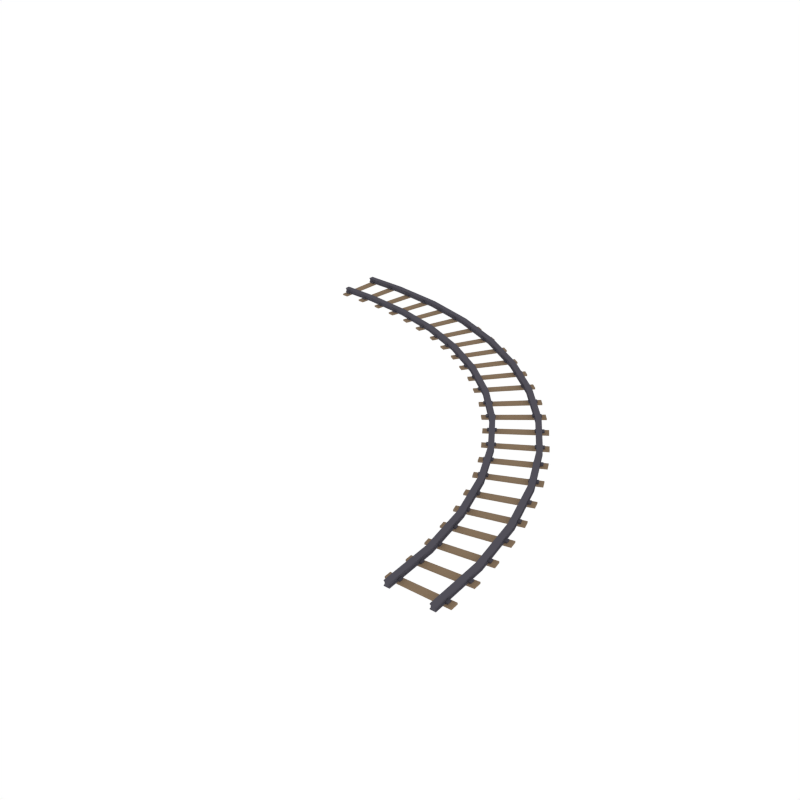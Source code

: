 # Source: RailwayTrack_MyCurve.blend  (saved by Blender 2.91.10; exported with 4.5.12 LTS)
import bpy
from mathutils import Matrix  # noqa: F401  (used for matrix-valued properties, if any)

bpy.ops.wm.read_factory_settings(use_empty=True)
scene = bpy.context.scene
scene.name = 'Scene'

# ---- collections
col_collection_1 = bpy.data.collections.new('Collection 1'); scene.collection.children.link(col_collection_1)

# ---- materials (node trees are filled in below, after node groups)
mat_steel_001 = bpy.data.materials.new('Steel.001')
mat_steel_001.alpha_threshold = 0.0
mat_steel_001.roughness = 0.5
mat_wood_001 = bpy.data.materials.new('Wood.001')
mat_wood_001.alpha_threshold = 0.0
mat_wood_001.roughness = 0.5

# ---- material node trees
mat_steel_001.use_nodes = True; mat_steel_001.node_tree.nodes.clear()
_N = mat_steel_001.node_tree.nodes; _L = mat_steel_001.node_tree.links
n0 = _N.new('ShaderNodeOutputMaterial'); n0.name = 'Material Output'; n0.location = (300, 300)
n1 = _N.new('ShaderNodeBsdfDiffuse'); n1.name = 'Diffuse BSDF'; n1.location = (10, 300)
n1.inputs[0].default_value = (0.08399, 0.07983, 0.09848, 1.0)
_L.new(n1.outputs[0], n0.inputs[0])
n0.is_active_output = True
mat_wood_001.use_nodes = True; mat_wood_001.node_tree.nodes.clear()
_N = mat_wood_001.node_tree.nodes; _L = mat_wood_001.node_tree.links
n0 = _N.new('ShaderNodeOutputMaterial'); n0.name = 'Material Output'; n0.location = (300, 300)
n1 = _N.new('ShaderNodeBsdfDiffuse'); n1.name = 'Diffuse BSDF'; n1.location = (10, 300)
n1.inputs[0].default_value = (0.2395, 0.1685, 0.1083, 1.0)
_L.new(n1.outputs[0], n0.inputs[0])
n0.is_active_output = True

# ---- world
world_world = bpy.data.worlds.new('World'); scene.world = world_world
world_world.color = (1.0, 1.0, 1.0)
world_world.use_sun_shadow = False
world_world.sun_shadow_jitter_overblur = 0.0
world_world.cycles.sampling_method = 'NONE'
world_world.cycles.sample_map_resolution = 256

# ---- meshes
me_cube_001 = bpy.data.meshes.new('Cube.001')
me_cube_001.from_pydata([(0.4999, -9.002, 0.07147), (0.3836, -9.002, 0.07147), (-0.2558, -5.302, -0.03768), (-0.3629, -5.348, -0.03768), (0.3836, -9.002, -0.03768), (0.4999, -9.002, -0.03768), (-0.3629, -5.348, 0.07147), (-0.2558, -5.302, 0.07147), (-0.3629, -5.348, 0.05254), (-0.3629, -5.348, -0.01875), (-0.2558, -5.302, 0.05254), (-0.2558, -5.302, -0.01875), (0.4999, -9.002, 0.05254), (0.4999, -9.002, -0.01875), (0.3836, -9.002, 0.05254), (0.3836, -9.002, -0.01875), (-0.346, -5.34, 0.04706), (-0.346, -5.34, -0.01328), (-0.2727, -5.309, 0.04706), (-0.2727, -5.309, -0.01328), (0.4815, -9.002, 0.04706), (0.4815, -9.002, -0.01328), (0.4019, -9.002, 0.04706), (0.4019, -9.002, -0.01328), (-0.5001, -9.001, 0.07147), (-0.3838, -9.001, 0.07147), (-1.177, -5.692, -0.03768), (-1.07, -5.647, -0.03768), (-0.3838, -9.001, -0.03768), (-0.5001, -9.001, -0.03768), (-1.07, -5.647, 0.07147), (-1.177, -5.692, 0.07147), (-1.07, -5.647, 0.05254), (-1.07, -5.647, -0.01875), (-1.177, -5.692, 0.05254), (-1.177, -5.692, -0.01875), (-0.5001, -9.001, 0.05254), (-0.5001, -9.001, -0.01875), (-0.3838, -9.001, 0.05254), (-0.3838, -9.001, -0.01875), (-1.087, -5.654, 0.04706), (-1.087, -5.654, -0.01328), (-1.16, -5.685, 0.04706), (-1.16, -5.685, -0.01328), (-0.4818, -9.001, 0.04706), (-0.4818, -9.001, -0.01328), (-0.4021, -9.001, 0.04706), (-0.4021, -9.001, -0.01328), (-1.025, -6.519, -0.07147), (-1.025, -6.519, -0.03649), (-0.9787, -6.655, -0.07147), (-0.9787, -6.655, -0.03649), (-0.9295, -6.523, -0.03934), (-0.9035, -6.599, -0.03934), (-0.7543, -6.469, -0.03934), (-0.7277, -6.547, -0.03934), (-0.7277, -6.547, -0.0034), (-0.9035, -6.599, -0.0034), (-0.9295, -6.523, -0.0034), (-0.7543, -6.469, -0.0034), (0.1778, -6.145, -0.07147), (0.1778, -6.145, -0.03649), (0.2307, -6.302, -0.07147), (0.2307, -6.302, -0.03649), (0.1042, -6.206, -0.03934), (0.1333, -6.293, -0.03934), (-0.07101, -6.26, -0.03934), (-0.04247, -6.345, -0.03934), (-0.04247, -6.345, -0.0034), (0.1333, -6.293, -0.0034), (0.1042, -6.206, -0.0034), (-0.07101, -6.26, -0.0034), (-1.201, -6.001, -0.07147), (-1.201, -6.001, -0.03649), (-1.155, -6.138, -0.07147), (-1.155, -6.138, -0.03649), (-1.107, -6.0, -0.03934), (-1.081, -6.076, -0.03934), (-0.9356, -5.935, -0.03934), (-0.9092, -6.013, -0.03934), (-0.9092, -6.013, -0.0034), (-1.081, -6.076, -0.0034), (-1.107, -6.0, -0.0034), (-0.9356, -5.935, -0.0034), (-0.02468, -5.549, -0.07147), (-0.02468, -5.549, -0.03649), (0.02886, -5.706, -0.07147), (0.02886, -5.706, -0.03649), (-0.09624, -5.616, -0.03934), (-0.06687, -5.702, -0.03934), (-0.2676, -5.681, -0.03934), (-0.2388, -5.766, -0.03934), (-0.2388, -5.766, -0.0034), (-0.06687, -5.702, -0.0034), (-0.09624, -5.616, -0.0034), (-0.2676, -5.681, -0.0034), (0.3813, -6.912, -0.07147), (0.3813, -6.912, -0.03649), (0.3487, -6.75, -0.07147), (0.3487, -6.75, -0.03649), (0.2869, -6.896, -0.03934), (0.269, -6.806, -0.03934), (0.1082, -6.936, -0.03934), (0.09066, -6.848, -0.03934), (0.09066, -6.848, -0.0034), (0.269, -6.806, -0.0034), (0.2869, -6.896, -0.0034), (0.1082, -6.936, -0.0034), (-0.8487, -7.184, -0.07147), (-0.8487, -7.184, -0.03649), (-0.8764, -7.043, -0.07147), (-0.8764, -7.043, -0.03649), (-0.7677, -7.133, -0.03934), (-0.7833, -7.054, -0.03934), (-0.589, -7.093, -0.03934), (-0.6049, -7.012, -0.03934), (-0.6049, -7.012, -0.0034), (-0.7833, -7.054, -0.0034), (-0.7677, -7.133, -0.0034), (-0.589, -7.093, -0.0034), (0.5036, -7.529, -0.07147), (0.5036, -7.529, -0.03649), (0.4717, -7.367, -0.07147), (0.4717, -7.367, -0.03649), (0.4083, -7.507, -0.03934), (0.3907, -7.418, -0.03934), (0.2273, -7.535, -0.03934), (0.21, -7.448, -0.03934), (0.21, -7.448, -0.0034), (0.3907, -7.418, -0.0034), (0.4083, -7.507, -0.0034), (0.2273, -7.535, -0.0034), (-0.7416, -7.72, -0.07147), (-0.7416, -7.72, -0.03649), (-0.77, -7.579, -0.07147), (-0.77, -7.579, -0.03649), (-0.6597, -7.675, -0.03934), (-0.6756, -7.596, -0.03934), (-0.4787, -7.646, -0.03934), (-0.4948, -7.566, -0.03934), (-0.4948, -7.566, -0.0034), (-0.6756, -7.596, -0.0034), (-0.6597, -7.675, -0.0034), (-0.4787, -7.646, -0.0034), (0.5742, -8.153, -0.07147), (0.5742, -8.153, -0.03649), (0.5628, -7.988, -0.07147), (0.5628, -7.988, -0.03649), (0.4827, -8.124, -0.03934), (0.4764, -8.034, -0.03934), (0.3002, -8.141, -0.03934), (0.2941, -8.052, -0.03934), (0.2941, -8.052, -0.0034), (0.4764, -8.034, -0.0034), (0.4827, -8.124, -0.0034), (0.3002, -8.141, -0.0034), (-0.6808, -8.263, -0.07147), (-0.6808, -8.263, -0.03649), (-0.6902, -8.119, -0.07147), (-0.6902, -8.119, -0.03649), (-0.594, -8.223, -0.03934), (-0.5992, -8.142, -0.03934), (-0.4115, -8.206, -0.03934), (-0.4169, -8.124, -0.03934), (-0.4169, -8.124, -0.0034), (-0.5992, -8.142, -0.0034), (-0.594, -8.223, -0.0034), (-0.4115, -8.206, -0.0034), (0.6159, -8.781, -0.07147), (0.6159, -8.781, -0.03649), (0.6052, -8.615, -0.07147), (0.6052, -8.615, -0.03649), (0.5242, -8.746, -0.03934), (0.5183, -8.655, -0.03934), (0.341, -8.751, -0.03934), (0.3352, -8.662, -0.03934), (0.3352, -8.662, -0.0034), (0.5183, -8.655, -0.0034), (0.5242, -8.746, -0.0034), (0.341, -8.751, -0.0034), (-0.6435, -8.809, -0.07147), (-0.6435, -8.809, -0.03649), (-0.6536, -8.665, -0.07147), (-0.6536, -8.665, -0.03649), (-0.5565, -8.775, -0.03934), (-0.5621, -8.694, -0.03934), (-0.3733, -8.77, -0.03934), (-0.379, -8.688, -0.03934), (-0.379, -8.688, -0.0034), (-0.5621, -8.694, -0.0034), (-0.5565, -8.775, -0.0034), (-0.3733, -8.77, -0.0034), (-2.389, -2.189, -0.03768), (-2.47, -2.273, -0.03768), (-2.47, -2.273, 0.07147), (-2.389, -2.189, 0.07147), (-2.47, -2.273, 0.05254), (-2.47, -2.273, -0.01875), (-2.389, -2.189, 0.05254), (-2.389, -2.189, -0.01875), (-2.458, -2.26, 0.04706), (-2.458, -2.26, -0.01328), (-2.402, -2.203, 0.04706), (-2.402, -2.203, -0.01328), (-3.086, -2.907, -0.03768), (-3.005, -2.823, -0.03768), (-3.005, -2.823, 0.07147), (-3.086, -2.907, 0.07147), (-3.005, -2.823, 0.05254), (-3.005, -2.823, -0.01875), (-3.086, -2.907, 0.05254), (-3.086, -2.907, -0.01875), (-3.018, -2.837, 0.04706), (-3.018, -2.837, -0.01328), (-3.073, -2.894, 0.04706), (-3.073, -2.894, -0.01328), (-2.623, -3.609, -0.07147), (-2.623, -3.609, -0.03649), (-2.528, -3.717, -0.07147), (-2.528, -3.717, -0.03649), (-2.533, -3.575, -0.03934), (-2.48, -3.636, -0.03934), (-2.393, -3.458, -0.03934), (-2.338, -3.52, -0.03934), (-2.338, -3.52, -0.0034), (-2.48, -3.636, -0.0034), (-2.533, -3.575, -0.0034), (-2.393, -3.458, -0.0034), (-1.661, -2.795, -0.07147), (-1.661, -2.795, -0.03649), (-1.552, -2.92, -0.07147), (-1.552, -2.92, -0.03649), (-1.705, -2.88, -0.03934), (-1.645, -2.949, -0.03934), (-1.845, -2.998, -0.03934), (-1.787, -3.065, -0.03934), (-1.787, -3.065, -0.0034), (-1.645, -2.949, -0.0034), (-1.705, -2.88, -0.0034), (-1.845, -2.998, -0.0034), (-2.982, -3.197, -0.07147), (-2.982, -3.197, -0.03649), (-2.888, -3.305, -0.07147), (-2.888, -3.305, -0.03649), (-2.897, -3.159, -0.03934), (-2.844, -3.22, -0.03934), (-2.764, -3.032, -0.03934), (-2.71, -3.095, -0.03934), (-2.71, -3.095, -0.0034), (-2.844, -3.22, -0.0034), (-2.897, -3.159, -0.0034), (-2.764, -3.032, -0.0034), (-2.076, -2.322, -0.07147), (-2.076, -2.322, -0.03649), (-1.966, -2.446, -0.07147), (-1.966, -2.446, -0.03649), (-2.116, -2.412, -0.03934), (-2.056, -2.48, -0.03934), (-2.248, -2.538, -0.03934), (-2.189, -2.605, -0.03934), (-2.189, -2.605, -0.0034), (-2.056, -2.48, -0.0034), (-2.116, -2.412, -0.0034), (-2.248, -2.538, -0.0034), (-1.173, -3.42, -0.07147), (-1.173, -3.42, -0.03649), (-1.265, -3.282, -0.07147), (-1.265, -3.282, -0.03649), (-1.266, -3.441, -0.03934), (-1.316, -3.366, -0.03934), (-1.414, -3.548, -0.03934), (-1.464, -3.474, -0.03934), (-1.464, -3.474, -0.0034), (-1.316, -3.366, -0.0034), (-1.266, -3.441, -0.0034), (-1.414, -3.548, -0.0034), (-2.198, -4.152, -0.07147), (-2.198, -4.152, -0.03649), (-2.278, -4.032, -0.07147), (-2.278, -4.032, -0.03649), (-2.143, -4.073, -0.03934), (-2.188, -4.006, -0.03934), (-1.994, -3.966, -0.03934), (-2.04, -3.897, -0.03934), (-2.04, -3.897, -0.0034), (-2.188, -4.006, -0.0034), (-2.143, -4.073, -0.0034), (-1.994, -3.966, -0.0034), (-0.8233, -3.943, -0.07147), (-0.8233, -3.943, -0.03649), (-0.915, -3.805, -0.07147), (-0.915, -3.805, -0.03649), (-0.9195, -3.96, -0.03934), (-0.9698, -3.884, -0.03934), (-1.075, -4.057, -0.03934), (-1.124, -3.983, -0.03934), (-1.124, -3.983, -0.0034), (-0.9698, -3.884, -0.0034), (-0.9195, -3.96, -0.0034), (-1.075, -4.057, -0.0034), (-1.894, -4.606, -0.07147), (-1.894, -4.606, -0.03649), (-1.974, -4.487, -0.07147), (-1.974, -4.487, -0.03649), (-1.836, -4.532, -0.03934), (-1.881, -4.465, -0.03934), (-1.681, -4.435, -0.03934), (-1.727, -4.367, -0.03934), (-1.727, -4.367, -0.0034), (-1.881, -4.465, -0.0034), (-1.836, -4.532, -0.0034), (-1.681, -4.435, -0.0034), (-0.5119, -4.488, -0.07147), (-0.5119, -4.488, -0.03649), (-0.5855, -4.34, -0.07147), (-0.5855, -4.34, -0.03649), (-0.607, -4.497, -0.03934), (-0.6474, -4.416, -0.03934), (-0.7684, -4.584, -0.03934), (-0.808, -4.504, -0.03934), (-0.808, -4.504, -0.0034), (-0.6474, -4.416, -0.0034), (-0.607, -4.497, -0.0034), (-0.7684, -4.584, -0.0034), (-1.624, -5.08, -0.07147), (-1.624, -5.08, -0.03649), (-1.687, -4.951, -0.07147), (-1.687, -4.951, -0.03649), (-1.559, -5.009, -0.03934), (-1.595, -4.937, -0.03934), (-1.398, -4.922, -0.03934), (-1.434, -4.848, -0.03934), (-1.434, -4.848, -0.0034), (-1.595, -4.937, -0.0034), (-1.559, -5.009, -0.0034), (-1.398, -4.922, -0.0034), (-0.2336, -5.053, -0.07147), (-0.2336, -5.053, -0.03649), (-0.3066, -4.904, -0.07147), (-0.3066, -4.904, -0.03649), (-0.3312, -5.056, -0.03934), (-0.3713, -4.975, -0.03934), (-0.4979, -5.132, -0.03934), (-0.5373, -5.052, -0.03934), (-0.5373, -5.052, -0.0034), (-0.3713, -4.975, -0.0034), (-0.3312, -5.056, -0.0034), (-0.4979, -5.132, -0.0034), (-1.382, -5.57, -0.07147), (-1.382, -5.57, -0.03649), (-1.446, -5.441, -0.07147), (-1.446, -5.441, -0.03649), (-1.315, -5.504, -0.03934), (-1.351, -5.432, -0.03934), (-1.148, -5.428, -0.03934), (-1.185, -5.355, -0.03934), (-1.185, -5.355, -0.0034), (-1.351, -5.432, -0.0034), (-1.315, -5.504, -0.0034), (-1.148, -5.428, -0.0034), (-5.567, -0.1559, -0.03768), (-5.609, -0.2643, -0.03768), (-5.609, -0.2643, 0.07147), (-5.567, -0.1559, 0.07147), (-5.609, -0.2643, 0.05254), (-5.609, -0.2643, -0.01875), (-5.567, -0.1559, 0.05254), (-5.567, -0.1559, -0.01875), (-5.602, -0.2472, 0.04706), (-5.602, -0.2472, -0.01328), (-5.574, -0.173, 0.04706), (-5.574, -0.173, -0.01328), (-5.929, -1.088, -0.03768), (-5.887, -0.9797, -0.03768), (-5.887, -0.9797, 0.07147), (-5.929, -1.088, 0.07147), (-5.887, -0.9797, 0.05254), (-5.887, -0.9797, -0.01875), (-5.929, -1.088, 0.05254), (-5.929, -1.088, -0.01875), (-5.893, -0.9968, 0.04706), (-5.893, -0.9968, -0.01328), (-5.922, -1.071, 0.04706), (-5.922, -1.071, -0.01328), (-5.229, -1.551, -0.07147), (-5.229, -1.551, -0.03649), (-5.099, -1.614, -0.07147), (-5.099, -1.614, -0.03649), (-5.159, -1.486, -0.03934), (-5.087, -1.521, -0.03934), (-5.076, -1.323, -0.03934), (-5.002, -1.359, -0.03934), (-5.002, -1.359, -0.0034), (-5.087, -1.521, -0.0034), (-5.159, -1.486, -0.0034), (-5.076, -1.323, -0.0034), (-4.659, -0.4273, -0.07147), (-4.659, -0.4273, -0.03649), (-4.511, -0.5008, -0.07147), (-4.511, -0.5008, -0.03649), (-4.667, -0.5232, -0.03934), (-4.585, -0.5635, -0.03934), (-4.75, -0.6864, -0.03934), (-4.67, -0.7258, -0.03934), (-4.67, -0.7258, -0.0034), (-4.585, -0.5635, -0.0034), (-4.667, -0.5232, -0.0034), (-4.75, -0.6864, -0.0034), (-5.718, -1.308, -0.07147), (-5.718, -1.308, -0.03649), (-5.589, -1.373, -0.07147), (-5.589, -1.373, -0.03649), (-5.654, -1.241, -0.03934), (-5.582, -1.277, -0.03934), (-5.582, -1.072, -0.03934), (-5.508, -1.109, -0.03934), (-5.508, -1.109, -0.0034), (-5.582, -1.277, -0.0034), (-5.654, -1.241, -0.0034), (-5.582, -1.072, -0.0034), (-5.224, -0.1498, -0.07147), (-5.224, -0.1498, -0.03649), (-5.075, -0.2226, -0.07147), (-5.075, -0.2226, -0.03649), (-5.226, -0.248, -0.03934), (-5.144, -0.288, -0.03934), (-5.299, -0.4163, -0.03934), (-5.218, -0.4556, -0.03934), (-5.218, -0.4556, -0.0034), (-5.144, -0.288, -0.0034), (-5.226, -0.248, -0.0034), (-5.299, -0.4163, -0.0034), (-3.964, -0.8095, -0.07147), (-3.964, -0.8095, -0.03649), (-4.102, -0.7179, -0.07147), (-4.102, -0.7179, -0.03649), (-4.041, -0.8653, -0.03934), (-4.117, -0.815, -0.03934), (-4.137, -1.022, -0.03934), (-4.211, -0.9723, -0.03934), (-4.211, -0.9723, -0.0034), (-4.117, -0.815, -0.0034), (-4.041, -0.8653, -0.0034), (-4.137, -1.022, -0.0034), (-4.624, -1.882, -0.07147), (-4.624, -1.882, -0.03649), (-4.744, -1.802, -0.07147), (-4.744, -1.802, -0.03649), (-4.604, -1.788, -0.03934), (-4.671, -1.743, -0.03934), (-4.509, -1.632, -0.03934), (-4.577, -1.586, -0.03934), (-4.577, -1.586, -0.0034), (-4.671, -1.743, -0.0034), (-4.604, -1.788, -0.0034), (-4.509, -1.632, -0.0034), (-3.441, -1.159, -0.07147), (-3.441, -1.159, -0.03649), (-3.578, -1.067, -0.07147), (-3.578, -1.067, -0.03649), (-3.523, -1.211, -0.03934), (-3.598, -1.161, -0.03934), (-3.628, -1.361, -0.03934), (-3.702, -1.311, -0.03934), (-3.702, -1.311, -0.0034), (-3.598, -1.161, -0.0034), (-3.523, -1.211, -0.0034), (-3.628, -1.361, -0.0034), (-4.17, -2.186, -0.07147), (-4.17, -2.186, -0.03649), (-4.29, -2.106, -0.07147), (-4.29, -2.106, -0.03649), (-4.145, -2.095, -0.03934), (-4.212, -2.05, -0.03934), (-4.04, -1.945, -0.03934), (-4.108, -1.9, -0.03934), (-4.108, -1.9, -0.0034), (-4.212, -2.05, -0.0034), (-4.145, -2.095, -0.0034), (-4.04, -1.945, -0.0034), (-2.939, -1.536, -0.07147), (-2.939, -1.536, -0.03649), (-3.063, -1.427, -0.07147), (-3.063, -1.427, -0.03649), (-3.022, -1.581, -0.03934), (-3.091, -1.521, -0.03934), (-3.138, -1.724, -0.03934), (-3.205, -1.665, -0.03934), (-3.205, -1.665, -0.0034), (-3.091, -1.521, -0.0034), (-3.022, -1.581, -0.0034), (-3.138, -1.724, -0.0034), (-3.733, -2.513, -0.07147), (-3.733, -2.513, -0.03649), (-3.841, -2.418, -0.07147), (-3.841, -2.418, -0.03649), (-3.701, -2.423, -0.03934), (-3.762, -2.369, -0.03934), (-3.586, -2.28, -0.03934), (-3.648, -2.226, -0.03934), (-3.648, -2.226, -0.0034), (-3.762, -2.369, -0.0034), (-3.701, -2.423, -0.0034), (-3.586, -2.28, -0.0034), (-2.465, -1.95, -0.07147), (-2.465, -1.95, -0.03649), (-2.59, -1.841, -0.07147), (-2.59, -1.841, -0.03649), (-2.553, -1.991, -0.03934), (-2.622, -1.931, -0.03934), (-2.677, -2.126, -0.03934), (-2.745, -2.067, -0.03934), (-2.745, -2.067, -0.0034), (-2.622, -1.931, -0.0034), (-2.553, -1.991, -0.0034), (-2.677, -2.126, -0.0034), (-3.322, -2.874, -0.07147), (-3.322, -2.874, -0.03649), (-3.43, -2.779, -0.07147), (-3.43, -2.779, -0.03649), (-3.285, -2.787, -0.03934), (-3.346, -2.734, -0.03934), (-3.161, -2.652, -0.03934), (-3.223, -2.598, -0.03934), (-3.223, -2.598, -0.0034), (-3.346, -2.734, -0.0034), (-3.285, -2.787, -0.0034), (-3.161, -2.652, -0.0034), (-8.428, -0.6698, -0.07147), (-8.428, -0.6698, -0.03649), (-8.285, -0.6794, -0.07147), (-8.285, -0.6794, -0.03649), (-8.39, -0.5828, -0.03934), (-8.309, -0.5882, -0.03934), (-8.377, -0.4001, -0.03934), (-8.295, -0.4056, -0.03934), (-8.295, -0.4056, -0.0034), (-8.309, -0.5882, -0.0034), (-8.39, -0.5828, -0.0034), (-8.377, -0.4001, -0.0034), (-8.343, 0.5871, -0.07147), (-8.343, 0.5871, -0.03649), (-8.178, 0.5759, -0.07147), (-8.178, 0.5759, -0.03649), (-8.313, 0.4955, -0.03934), (-8.222, 0.4894, -0.03934), (-8.326, 0.3127, -0.03934), (-8.237, 0.3067, -0.03934), (-8.237, 0.3067, -0.0034), (-8.222, 0.4894, -0.0034), (-8.313, 0.4955, -0.0034), (-8.326, 0.3127, -0.0034), (-8.974, -0.6317, -0.07147), (-8.974, -0.6317, -0.03649), (-8.831, -0.642, -0.07147), (-8.831, -0.642, -0.03649), (-8.942, -0.5447, -0.03934), (-8.861, -0.5504, -0.03934), (-8.94, -0.3615, -0.03934), (-8.858, -0.3672, -0.03934), (-8.858, -0.3672, -0.0034), (-8.861, -0.5504, -0.0034), (-8.942, -0.5447, -0.0034), (-8.94, -0.3615, -0.0034), (-8.971, 0.628, -0.07147), (-8.971, 0.628, -0.03649), (-8.805, 0.6175, -0.07147), (-8.805, 0.6175, -0.03649), (-8.934, 0.5364, -0.03934), (-8.844, 0.5306, -0.03934), (-8.936, 0.3531, -0.03934), (-8.847, 0.3473, -0.03934), (-8.847, 0.3473, -0.0034), (-8.844, 0.5306, -0.0034), (-8.934, 0.5364, -0.0034), (-8.936, 0.3531, -0.0034), (-7.554, 0.5085, -0.07147), (-7.554, 0.5085, -0.03649), (-7.716, 0.5402, -0.07147), (-7.716, 0.5402, -0.03649), (-7.603, 0.4271, -0.03934), (-7.692, 0.4446, -0.03934), (-7.63, 0.2458, -0.03934), (-7.717, 0.2631, -0.03934), (-7.717, 0.2631, -0.0034), (-7.692, 0.4446, -0.0034), (-7.603, 0.4271, -0.0034), (-7.63, 0.2458, -0.0034), (-7.742, -0.7373, -0.07147), (-7.742, -0.7373, -0.03649), (-7.882, -0.7086, -0.07147), (-7.882, -0.7086, -0.03649), (-7.76, -0.6425, -0.03934), (-7.839, -0.6265, -0.03934), (-7.733, -0.4612, -0.03934), (-7.814, -0.4449, -0.03934), (-7.814, -0.4449, -0.0034), (-7.839, -0.6265, -0.0034), (-7.76, -0.6425, -0.0034), (-7.733, -0.4612, -0.0034), (-6.937, 0.3862, -0.07147), (-6.937, 0.3862, -0.03649), (-7.099, 0.4187, -0.07147), (-7.099, 0.4187, -0.03649), (-6.991, 0.3061, -0.03934), (-7.081, 0.3239, -0.03934), (-7.03, 0.127, -0.03934), (-7.117, 0.1444, -0.03934), (-7.117, 0.1444, -0.0034), (-7.081, 0.3239, -0.0034), (-6.991, 0.3061, -0.0034), (-7.03, 0.127, -0.0034), (-7.206, -0.8445, -0.07147), (-7.206, -0.8445, -0.03649), (-7.347, -0.8165, -0.07147), (-7.347, -0.8165, -0.03649), (-7.218, -0.7509, -0.03934), (-7.297, -0.7352, -0.03934), (-7.18, -0.5717, -0.03934), (-7.261, -0.5557, -0.03934), (-7.261, -0.5557, -0.0034), (-7.297, -0.7352, -0.0034), (-7.218, -0.7509, -0.0034), (-7.18, -0.5717, -0.0034), (-6.326, 0.2387, -0.07147), (-6.326, 0.2387, -0.03649), (-6.483, 0.2913, -0.07147), (-6.483, 0.2913, -0.03649), (-6.385, 0.1645, -0.03934), (-6.472, 0.1934, -0.03934), (-6.435, -0.01177, -0.03934), (-6.52, 0.01671, -0.03934), (-6.52, 0.01671, -0.0034), (-6.472, 0.1934, -0.0034), (-6.385, 0.1645, -0.0034), (-6.435, -0.01177, -0.0034), (-6.675, -0.9717, -0.07147), (-6.675, -0.9717, -0.03649), (-6.811, -0.9249, -0.07147), (-6.811, -0.9249, -0.03649), (-6.681, -0.8754, -0.03934), (-6.757, -0.8492, -0.03934), (-6.631, -0.6991, -0.03934), (-6.709, -0.6725, -0.03934), (-6.709, -0.6725, -0.0034), (-6.757, -0.8492, -0.0034), (-6.681, -0.8754, -0.0034), (-6.631, -0.6991, -0.0034), (-5.73, 0.03693, -0.07147), (-5.73, 0.03693, -0.03649), (-5.887, 0.09027, -0.07147), (-5.887, 0.09027, -0.03649), (-5.795, -0.03529, -0.03934), (-5.881, -0.006018, -0.03934), (-5.856, -0.2079, -0.03934), (-5.941, -0.1792, -0.03934), (-5.941, -0.1792, -0.0034), (-5.881, -0.006018, -0.0034), (-5.795, -0.03529, -0.0034), (-5.856, -0.2079, -0.0034), (-6.158, -1.148, -0.07147), (-6.158, -1.148, -0.03649), (-6.294, -1.102, -0.07147), (-6.294, -1.102, -0.03649), (-6.158, -1.053, -0.03934), (-6.235, -1.028, -0.03934), (-6.097, -0.8808, -0.03934), (-6.175, -0.8544, -0.03934), (-6.175, -0.8544, -0.0034), (-6.235, -1.028, -0.0034), (-6.158, -1.053, -0.0034), (-6.097, -0.8808, -0.0034), (-4.477, -0.7923, -0.03768), (-3.424, -1.466, -0.03768), (-4.42, -0.6904, -0.03768), (-3.355, -1.372, -0.03768), (-3.424, -1.466, 0.07147), (-4.477, -0.7923, 0.07147), (-3.355, -1.372, 0.07147), (-4.42, -0.6904, 0.07147), (-4.42, -0.6904, -0.01875), (-3.355, -1.372, -0.01875), (-4.42, -0.6904, 0.05254), (-3.355, -1.372, 0.05254), (-3.424, -1.466, -0.01875), (-4.477, -0.7923, -0.01875), (-3.424, -1.466, 0.05254), (-4.477, -0.7923, 0.05254), (-3.413, -1.451, -0.01328), (-4.468, -0.7762, -0.01328), (-3.413, -1.451, 0.04706), (-4.468, -0.7762, 0.04706), (-4.429, -0.7065, -0.01328), (-3.366, -1.387, -0.01328), (-4.429, -0.7065, 0.04706), (-3.366, -1.387, 0.04706), (-4.847, -1.464, -0.03768), (-3.881, -2.082, -0.03768), (-4.904, -1.566, -0.03768), (-3.95, -2.176, -0.03768), (-3.881, -2.082, 0.07147), (-4.847, -1.464, 0.07147), (-3.95, -2.176, 0.07147), (-4.904, -1.566, 0.07147), (-4.904, -1.566, -0.01875), (-3.95, -2.176, -0.01875), (-4.904, -1.566, 0.05254), (-3.95, -2.176, 0.05254), (-3.881, -2.082, -0.01875), (-4.847, -1.464, -0.01875), (-3.881, -2.082, 0.05254), (-4.847, -1.464, 0.05254), (-3.892, -2.097, -0.01328), (-4.856, -1.48, -0.01328), (-3.892, -2.097, 0.04706), (-4.856, -1.48, 0.04706), (-4.895, -1.55, -0.01328), (-3.939, -2.161, -0.01328), (-4.895, -1.55, 0.04706), (-3.939, -2.161, 0.04706), (-2.236, -3.676, -0.03768), (-1.587, -4.622, -0.03768), (-2.327, -3.748, -0.03768), (-1.687, -4.682, -0.03768), (-1.587, -4.622, 0.07147), (-2.236, -3.676, 0.07147), (-1.687, -4.682, 0.07147), (-2.327, -3.748, 0.07147), (-2.327, -3.748, -0.01875), (-1.687, -4.682, -0.01875), (-2.327, -3.748, 0.05254), (-1.687, -4.682, 0.05254), (-1.587, -4.622, -0.01875), (-2.236, -3.676, -0.01875), (-1.587, -4.622, 0.05254), (-2.236, -3.676, 0.05254), (-1.603, -4.632, -0.01328), (-2.251, -3.687, -0.01328), (-1.603, -4.632, 0.04706), (-2.251, -3.687, 0.04706), (-2.313, -3.737, -0.01328), (-1.671, -4.672, -0.01328), (-2.313, -3.737, 0.04706), (-1.671, -4.672, 0.04706), (-1.633, -3.201, -0.03768), (-0.9267, -4.232, -0.03768), (-1.542, -3.129, -0.03768), (-0.8266, -4.173, -0.03768), (-0.9267, -4.232, 0.07147), (-1.633, -3.201, 0.07147), (-0.8266, -4.173, 0.07147), (-1.542, -3.129, 0.07147), (-1.542, -3.129, -0.01875), (-0.8266, -4.173, -0.01875), (-1.542, -3.129, 0.05254), (-0.8266, -4.173, 0.05254), (-0.9267, -4.232, -0.01875), (-1.633, -3.201, -0.01875), (-0.9267, -4.232, 0.05254), (-1.633, -3.201, 0.05254), (-0.9109, -4.222, -0.01328), (-1.619, -3.19, -0.01328), (-0.9109, -4.222, 0.04706), (-1.619, -3.19, 0.04706), (-1.556, -3.14, -0.01328), (-0.8424, -4.182, -0.01328), (-1.556, -3.14, 0.04706), (-0.8424, -4.182, 0.04706), (-8.111, -0.4441, -0.03768), (-6.981, -0.6379, -0.03768), (-8.123, -0.5599, -0.03768), (-7.008, -0.751, -0.03768), (-6.981, -0.6379, 0.07147), (-8.111, -0.4441, 0.07147), (-7.008, -0.751, 0.07147), (-8.123, -0.5599, 0.07147), (-8.123, -0.5599, -0.01875), (-7.008, -0.751, -0.01875), (-8.123, -0.5599, 0.05254), (-7.008, -0.751, 0.05254), (-6.981, -0.6379, -0.01875), (-8.111, -0.4441, -0.01875), (-6.981, -0.6379, 0.05254), (-8.111, -0.4441, 0.05254), (-6.985, -0.6558, -0.01328), (-8.113, -0.4624, -0.01328), (-6.985, -0.6558, 0.04706), (-8.113, -0.4624, 0.04706), (-8.121, -0.5416, -0.01328), (-7.004, -0.7332, -0.01328), (-8.121, -0.5416, 0.04706), (-7.004, -0.7332, 0.04706), (-8.033, 0.3192, -0.03768), (-6.802, 0.1082, -0.03768), (-8.021, 0.4349, -0.03768), (-6.774, 0.2213, -0.03768), (-6.802, 0.1082, 0.07147), (-8.033, 0.3192, 0.07147), (-6.774, 0.2213, 0.07147), (-8.021, 0.4349, 0.07147), (-8.021, 0.4349, -0.01875), (-6.774, 0.2213, -0.01875), (-8.021, 0.4349, 0.05254), (-6.774, 0.2213, 0.05254), (-6.802, 0.1082, -0.01875), (-8.033, 0.3192, -0.01875), (-6.802, 0.1082, 0.05254), (-8.033, 0.3192, 0.05254), (-6.797, 0.126, -0.01328), (-8.031, 0.3375, -0.01328), (-6.797, 0.126, 0.04706), (-8.031, 0.3375, 0.04706), (-8.023, 0.4167, -0.01328), (-6.779, 0.2034, -0.01328), (-8.023, 0.4167, 0.04706), (-6.779, 0.2034, 0.04706), (0.04745, -6.529, -0.03768), (0.2972, -7.754, -0.03768), (0.1597, -6.498, -0.03768), (0.4125, -7.739, -0.03768), (0.2972, -7.754, 0.07147), (0.04745, -6.529, 0.07147), (0.4125, -7.739, 0.07147), (0.1597, -6.498, 0.07147), (0.1597, -6.498, -0.01875), (0.4125, -7.739, -0.01875), (0.1597, -6.498, 0.05254), (0.4125, -7.739, 0.05254), (0.2972, -7.754, -0.01875), (0.04745, -6.529, -0.01875), (0.2972, -7.754, 0.05254), (0.04745, -6.529, 0.05254), (0.3153, -7.752, -0.01328), (0.06515, -6.524, -0.01328), (0.3153, -7.752, 0.04706), (0.06515, -6.524, 0.04706), (0.142, -6.503, -0.01328), (0.3943, -7.741, -0.01328), (0.142, -6.503, 0.04706), (0.3943, -7.741, 0.04706), (-0.693, -6.73, -0.03768), (-0.4635, -7.855, -0.03768), (-0.8052, -6.761, -0.03768), (-0.5789, -7.87, -0.03768), (-0.4635, -7.855, 0.07147), (-0.693, -6.73, 0.07147), (-0.5789, -7.87, 0.07147), (-0.8052, -6.761, 0.07147), (-0.8052, -6.761, -0.01875), (-0.5789, -7.87, -0.01875), (-0.8052, -6.761, 0.05254), (-0.5789, -7.87, 0.05254), (-0.4635, -7.855, -0.01875), (-0.693, -6.73, -0.01875), (-0.4635, -7.855, 0.05254), (-0.693, -6.73, 0.05254), (-0.4817, -7.857, -0.01328), (-0.7107, -6.735, -0.01328), (-0.4817, -7.857, 0.04706), (-0.7107, -6.735, 0.04706), (-0.7875, -6.756, -0.01328), (-0.5607, -7.868, -0.01328), (-0.7875, -6.756, 0.04706), (-0.5607, -7.868, 0.04706), (-8.999, -0.4021, 0.04706), (-8.999, -0.5001, -0.01875), (-8.999, 0.4999, 0.05254), (-8.999, 0.4816, 0.04706), (-8.999, -0.3838, 0.05254), (-8.999, -0.4817, 0.04706), (-8.999, -0.5001, 0.05254), (-8.999, 0.4019, -0.01328), (-8.999, 0.4816, -0.01328), (-8.999, 0.3836, 0.07147), (-8.999, 0.3836, -0.03768), (-8.999, 0.4019, 0.04706), (-8.999, -0.3838, -0.01875), (-8.999, 0.4999, 0.07147), (-8.999, -0.4021, -0.01328), (-8.999, -0.3838, -0.03768), (-8.999, 0.3836, -0.01875), (-8.999, 0.4999, -0.01875), (-8.999, 0.4999, -0.03768), (-8.999, -0.5001, 0.07147), (-8.999, 0.3836, 0.05254), (-8.999, -0.4817, -0.01328), (-8.999, -0.3838, 0.07147), (-8.999, -0.5001, -0.03768)], [], [(8, 6, 7, 10), (816, 3, 2, 818), (820, 1, 0, 822), (12, 0, 1, 14), (830, 14, 1, 820), (827, 822, 0, 12), (819, 825, 13, 5), (839, 827, 12, 20), (817, 4, 15, 828), (834, 22, 14, 830), (5, 13, 15, 4), (20, 12, 14, 22), (3, 9, 11, 2), (16, 8, 10, 18), (9, 17, 19, 11), (17, 16, 18, 19), (13, 21, 23, 15), (21, 20, 22, 23), (828, 15, 23, 832), (832, 23, 22, 834), (825, 837, 21, 13), (837, 839, 20, 21), (32, 34, 31, 30), (840, 842, 26, 27), (844, 846, 24, 25), (36, 38, 25, 24), (854, 844, 25, 38), (851, 36, 24, 846), (843, 29, 37, 849), (863, 44, 36, 851), (841, 852, 39, 28), (858, 854, 38, 46), (29, 28, 39, 37), (44, 46, 38, 36), (27, 26, 35, 33), (40, 42, 34, 32), (33, 35, 43, 41), (41, 43, 42, 40), (37, 39, 47, 45), (45, 47, 46, 44), (852, 856, 47, 39), (856, 858, 46, 47), (849, 37, 45, 861), (861, 45, 44, 863), (60, 48, 49, 61), (50, 51, 49, 48), (50, 62, 63, 51), (48, 60, 62, 50), (75, 87, 85, 73), (55, 53, 52, 54), (56, 59, 58, 57), (55, 54, 59, 56), (52, 53, 57, 58), (54, 52, 58, 59), (53, 55, 56, 57), (62, 60, 61, 63), (67, 66, 64, 65), (68, 69, 70, 71), (67, 68, 71, 66), (64, 70, 69, 65), (66, 71, 70, 64), (65, 69, 68, 67), (84, 72, 73, 85), (74, 75, 73, 72), (74, 86, 87, 75), (72, 84, 86, 74), (79, 77, 76, 78), (80, 83, 82, 81), (79, 78, 83, 80), (76, 77, 81, 82), (78, 76, 82, 83), (77, 79, 80, 81), (86, 84, 85, 87), (91, 90, 88, 89), (92, 93, 94, 95), (91, 92, 95, 90), (88, 94, 93, 89), (90, 95, 94, 88), (89, 93, 92, 91), (99, 111, 109, 97), (108, 96, 97, 109), (98, 99, 97, 96), (98, 110, 111, 99), (96, 108, 110, 98), (123, 135, 133, 121), (103, 101, 100, 102), (104, 107, 106, 105), (103, 102, 107, 104), (100, 101, 105, 106), (102, 100, 106, 107), (101, 103, 104, 105), (110, 108, 109, 111), (115, 114, 112, 113), (116, 117, 118, 119), (115, 116, 119, 114), (112, 118, 117, 113), (114, 119, 118, 112), (113, 117, 116, 115), (132, 120, 121, 133), (122, 123, 121, 120), (122, 134, 135, 123), (120, 132, 134, 122), (147, 159, 157, 145), (127, 125, 124, 126), (128, 131, 130, 129), (127, 126, 131, 128), (124, 125, 129, 130), (126, 124, 130, 131), (125, 127, 128, 129), (134, 132, 133, 135), (139, 138, 136, 137), (140, 141, 142, 143), (139, 140, 143, 138), (136, 142, 141, 137), (138, 143, 142, 136), (137, 141, 140, 139), (156, 144, 145, 157), (146, 147, 145, 144), (146, 158, 159, 147), (144, 156, 158, 146), (171, 183, 181, 169), (151, 149, 148, 150), (152, 155, 154, 153), (151, 150, 155, 152), (148, 149, 153, 154), (150, 148, 154, 155), (149, 151, 152, 153), (158, 156, 157, 159), (163, 162, 160, 161), (164, 165, 166, 167), (163, 164, 167, 162), (160, 166, 165, 161), (162, 167, 166, 160), (161, 165, 164, 163), (180, 168, 169, 181), (170, 171, 169, 168), (170, 182, 183, 171), (168, 180, 182, 170), (175, 173, 172, 174), (176, 179, 178, 177), (175, 174, 179, 176), (172, 173, 177, 178), (174, 172, 178, 179), (173, 175, 176, 177), (182, 180, 181, 183), (187, 186, 184, 185), (188, 189, 190, 191), (187, 188, 191, 186), (184, 190, 189, 185), (186, 191, 190, 184), (185, 189, 188, 187), (51, 63, 61, 49), (196, 194, 195, 198), (744, 193, 192, 746), (748, 6, 7, 750), (758, 8, 6, 748), (755, 750, 7, 10), (747, 753, 11, 2), (767, 755, 10, 18), (745, 3, 9, 756), (762, 16, 8, 758), (193, 197, 199, 192), (200, 196, 198, 202), (197, 201, 203, 199), (201, 200, 202, 203), (756, 9, 17, 760), (760, 17, 16, 762), (753, 765, 19, 11), (765, 767, 18, 19), (208, 210, 207, 206), (720, 722, 204, 205), (724, 726, 31, 30), (734, 724, 30, 32), (731, 34, 31, 726), (723, 26, 35, 729), (743, 42, 34, 731), (721, 732, 33, 27), (738, 734, 32, 40), (205, 204, 211, 209), (212, 214, 210, 208), (209, 211, 215, 213), (213, 215, 214, 212), (732, 736, 41, 33), (736, 738, 40, 41), (729, 35, 43, 741), (741, 43, 42, 743), (228, 216, 217, 229), (218, 219, 217, 216), (218, 230, 231, 219), (216, 228, 230, 218), (243, 255, 253, 241), (223, 221, 220, 222), (224, 227, 226, 225), (223, 222, 227, 224), (220, 221, 225, 226), (222, 220, 226, 227), (221, 223, 224, 225), (230, 228, 229, 231), (235, 234, 232, 233), (236, 237, 238, 239), (235, 236, 239, 234), (232, 238, 237, 233), (234, 239, 238, 232), (233, 237, 236, 235), (252, 240, 241, 253), (242, 243, 241, 240), (242, 254, 255, 243), (240, 252, 254, 242), (247, 245, 244, 246), (248, 251, 250, 249), (247, 246, 251, 248), (244, 245, 249, 250), (246, 244, 250, 251), (245, 247, 248, 249), (254, 252, 253, 255), (259, 258, 256, 257), (260, 261, 262, 263), (259, 260, 263, 258), (256, 262, 261, 257), (258, 263, 262, 256), (257, 261, 260, 259), (267, 279, 277, 265), (276, 264, 265, 277), (266, 267, 265, 264), (266, 278, 279, 267), (264, 276, 278, 266), (291, 303, 301, 289), (271, 269, 268, 270), (272, 275, 274, 273), (271, 270, 275, 272), (268, 269, 273, 274), (270, 268, 274, 275), (269, 271, 272, 273), (278, 276, 277, 279), (283, 282, 280, 281), (284, 285, 286, 287), (283, 284, 287, 282), (280, 286, 285, 281), (282, 287, 286, 280), (281, 285, 284, 283), (300, 288, 289, 301), (290, 291, 289, 288), (290, 302, 303, 291), (288, 300, 302, 290), (315, 327, 325, 313), (295, 293, 292, 294), (296, 299, 298, 297), (295, 294, 299, 296), (292, 293, 297, 298), (294, 292, 298, 299), (293, 295, 296, 297), (302, 300, 301, 303), (307, 306, 304, 305), (308, 309, 310, 311), (307, 308, 311, 306), (304, 310, 309, 305), (306, 311, 310, 304), (305, 309, 308, 307), (324, 312, 313, 325), (314, 315, 313, 312), (314, 326, 327, 315), (312, 324, 326, 314), (339, 351, 349, 337), (319, 317, 316, 318), (320, 323, 322, 321), (319, 318, 323, 320), (316, 317, 321, 322), (318, 316, 322, 323), (317, 319, 320, 321), (326, 324, 325, 327), (331, 330, 328, 329), (332, 333, 334, 335), (331, 332, 335, 330), (328, 334, 333, 329), (330, 335, 334, 328), (329, 333, 332, 331), (348, 336, 337, 349), (338, 339, 337, 336), (338, 350, 351, 339), (336, 348, 350, 338), (343, 341, 340, 342), (344, 347, 346, 345), (343, 342, 347, 344), (340, 341, 345, 346), (342, 340, 346, 347), (341, 343, 344, 345), (350, 348, 349, 351), (355, 354, 352, 353), (356, 357, 358, 359), (355, 356, 359, 354), (352, 358, 357, 353), (354, 359, 358, 352), (353, 357, 356, 355), (219, 231, 229, 217), (364, 362, 363, 366), (672, 361, 360, 674), (676, 194, 195, 678), (686, 196, 194, 676), (683, 678, 195, 198), (675, 681, 199, 192), (695, 683, 198, 202), (673, 193, 197, 684), (690, 200, 196, 686), (361, 365, 367, 360), (368, 364, 366, 370), (365, 369, 371, 367), (369, 368, 370, 371), (684, 197, 201, 688), (688, 201, 200, 690), (681, 693, 203, 199), (693, 695, 202, 203), (376, 378, 375, 374), (696, 698, 372, 373), (700, 702, 207, 206), (710, 700, 206, 208), (707, 210, 207, 702), (699, 204, 211, 705), (719, 214, 210, 707), (697, 708, 209, 205), (714, 710, 208, 212), (373, 372, 379, 377), (380, 382, 378, 376), (377, 379, 383, 381), (381, 383, 382, 380), (708, 712, 213, 209), (712, 714, 212, 213), (705, 211, 215, 717), (717, 215, 214, 719), (396, 384, 385, 397), (386, 387, 385, 384), (386, 398, 399, 387), (384, 396, 398, 386), (411, 423, 421, 409), (391, 389, 388, 390), (392, 395, 394, 393), (391, 390, 395, 392), (388, 389, 393, 394), (390, 388, 394, 395), (389, 391, 392, 393), (398, 396, 397, 399), (403, 402, 400, 401), (404, 405, 406, 407), (403, 404, 407, 402), (400, 406, 405, 401), (402, 407, 406, 400), (401, 405, 404, 403), (420, 408, 409, 421), (410, 411, 409, 408), (410, 422, 423, 411), (408, 420, 422, 410), (415, 413, 412, 414), (416, 419, 418, 417), (415, 414, 419, 416), (412, 413, 417, 418), (414, 412, 418, 419), (413, 415, 416, 417), (422, 420, 421, 423), (427, 426, 424, 425), (428, 429, 430, 431), (427, 428, 431, 426), (424, 430, 429, 425), (426, 431, 430, 424), (425, 429, 428, 427), (435, 447, 445, 433), (444, 432, 433, 445), (434, 435, 433, 432), (434, 446, 447, 435), (432, 444, 446, 434), (459, 471, 469, 457), (439, 437, 436, 438), (440, 443, 442, 441), (439, 438, 443, 440), (436, 437, 441, 442), (438, 436, 442, 443), (437, 439, 440, 441), (446, 444, 445, 447), (451, 450, 448, 449), (452, 453, 454, 455), (451, 452, 455, 450), (448, 454, 453, 449), (450, 455, 454, 448), (449, 453, 452, 451), (468, 456, 457, 469), (458, 459, 457, 456), (458, 470, 471, 459), (456, 468, 470, 458), (483, 495, 493, 481), (463, 461, 460, 462), (464, 467, 466, 465), (463, 462, 467, 464), (460, 461, 465, 466), (462, 460, 466, 467), (461, 463, 464, 465), (470, 468, 469, 471), (475, 474, 472, 473), (476, 477, 478, 479), (475, 476, 479, 474), (472, 478, 477, 473), (474, 479, 478, 472), (473, 477, 476, 475), (492, 480, 481, 493), (482, 483, 481, 480), (482, 494, 495, 483), (480, 492, 494, 482), (507, 519, 517, 505), (487, 485, 484, 486), (488, 491, 490, 489), (487, 486, 491, 488), (484, 485, 489, 490), (486, 484, 490, 491), (485, 487, 488, 489), (494, 492, 493, 495), (499, 498, 496, 497), (500, 501, 502, 503), (499, 500, 503, 498), (496, 502, 501, 497), (498, 503, 502, 496), (497, 501, 500, 499), (516, 504, 505, 517), (506, 507, 505, 504), (506, 518, 519, 507), (504, 516, 518, 506), (511, 509, 508, 510), (512, 515, 514, 513), (511, 510, 515, 512), (508, 509, 513, 514), (510, 508, 514, 515), (509, 511, 512, 513), (518, 516, 517, 519), (523, 522, 520, 521), (524, 525, 526, 527), (523, 524, 527, 522), (520, 526, 525, 521), (522, 527, 526, 520), (521, 525, 524, 523), (387, 399, 397, 385), (792, 874, 882, 794), (796, 362, 363, 798), (806, 364, 362, 796), (803, 798, 363, 366), (795, 801, 367, 360), (815, 803, 366, 370), (793, 361, 365, 804), (810, 368, 364, 806), (885, 878, 876, 865), (804, 365, 369, 808), (808, 369, 368, 810), (801, 813, 371, 367), (813, 815, 370, 371), (768, 770, 887, 879), (772, 774, 375, 374), (782, 772, 374, 376), (779, 378, 375, 774), (771, 372, 379, 777), (791, 382, 378, 779), (769, 780, 377, 373), (786, 782, 376, 380), (864, 869, 870, 868), (780, 784, 381, 377), (784, 786, 380, 381), (777, 379, 383, 789), (789, 383, 382, 791), (540, 528, 529, 541), (530, 531, 529, 528), (530, 542, 543, 531), (528, 540, 542, 530), (555, 567, 565, 553), (535, 533, 532, 534), (536, 539, 538, 537), (535, 534, 539, 536), (532, 533, 537, 538), (534, 532, 538, 539), (533, 535, 536, 537), (542, 540, 541, 543), (547, 546, 544, 545), (548, 549, 550, 551), (547, 548, 551, 546), (544, 550, 549, 545), (546, 551, 550, 544), (545, 549, 548, 547), (564, 552, 553, 565), (554, 555, 553, 552), (554, 566, 567, 555), (552, 564, 566, 554), (559, 557, 556, 558), (560, 563, 562, 561), (559, 558, 563, 560), (556, 557, 561, 562), (558, 556, 562, 563), (557, 559, 560, 561), (566, 564, 565, 567), (571, 570, 568, 569), (572, 573, 574, 575), (571, 572, 575, 570), (568, 574, 573, 569), (570, 575, 574, 568), (569, 573, 572, 571), (579, 591, 589, 577), (588, 576, 577, 589), (578, 579, 577, 576), (578, 590, 591, 579), (576, 588, 590, 578), (603, 615, 613, 601), (583, 581, 580, 582), (584, 587, 586, 585), (583, 582, 587, 584), (580, 581, 585, 586), (582, 580, 586, 587), (581, 583, 584, 585), (590, 588, 589, 591), (595, 594, 592, 593), (596, 597, 598, 599), (595, 596, 599, 594), (592, 598, 597, 593), (594, 599, 598, 592), (593, 597, 596, 595), (612, 600, 601, 613), (602, 603, 601, 600), (602, 614, 615, 603), (600, 612, 614, 602), (627, 639, 637, 625), (607, 605, 604, 606), (608, 611, 610, 609), (607, 606, 611, 608), (604, 605, 609, 610), (606, 604, 610, 611), (605, 607, 608, 609), (614, 612, 613, 615), (619, 618, 616, 617), (620, 621, 622, 623), (619, 620, 623, 618), (616, 622, 621, 617), (618, 623, 622, 616), (617, 621, 620, 619), (636, 624, 625, 637), (626, 627, 625, 624), (626, 638, 639, 627), (624, 636, 638, 626), (651, 663, 661, 649), (631, 629, 628, 630), (632, 635, 634, 633), (631, 630, 635, 632), (628, 629, 633, 634), (630, 628, 634, 635), (629, 631, 632, 633), (638, 636, 637, 639), (643, 642, 640, 641), (644, 645, 646, 647), (643, 644, 647, 642), (640, 646, 645, 641), (642, 647, 646, 640), (641, 645, 644, 643), (660, 648, 649, 661), (650, 651, 649, 648), (650, 662, 663, 651), (648, 660, 662, 650), (655, 653, 652, 654), (656, 659, 658, 657), (655, 654, 659, 656), (652, 653, 657, 658), (654, 652, 658, 659), (653, 655, 656, 657), (662, 660, 661, 663), (667, 666, 664, 665), (668, 669, 670, 671), (667, 668, 671, 666), (664, 670, 669, 665), (666, 671, 670, 664), (665, 669, 668, 667), (531, 543, 541, 529), (371, 370, 694, 692), (692, 694, 695, 693), (367, 371, 692, 680), (680, 692, 693, 681), (369, 689, 691, 368), (689, 688, 690, 691), (365, 685, 689, 369), (685, 684, 688, 689), (368, 691, 687, 364), (691, 690, 686, 687), (361, 672, 685, 365), (672, 673, 684, 685), (370, 366, 682, 694), (694, 682, 683, 695), (360, 367, 680, 674), (674, 680, 681, 675), (366, 363, 679, 682), (682, 679, 678, 683), (364, 687, 677, 362), (687, 686, 676, 677), (362, 677, 679, 363), (677, 676, 678, 679), (193, 673, 675, 192), (673, 672, 674, 675), (383, 716, 718, 382), (716, 717, 719, 718), (379, 704, 716, 383), (704, 705, 717, 716), (381, 380, 715, 713), (713, 715, 714, 712), (377, 381, 713, 709), (709, 713, 712, 708), (380, 376, 711, 715), (715, 711, 710, 714), (373, 377, 709, 696), (696, 709, 708, 697), (382, 718, 706, 378), (718, 719, 707, 706), (372, 698, 704, 379), (698, 699, 705, 704), (378, 706, 703, 375), (706, 707, 702, 703), (376, 374, 701, 711), (711, 701, 700, 710), (374, 375, 703, 701), (701, 703, 702, 700), (205, 204, 699, 697), (697, 699, 698, 696), (215, 740, 742, 214), (740, 741, 743, 742), (211, 728, 740, 215), (728, 729, 741, 740), (213, 212, 739, 737), (737, 739, 738, 736), (209, 213, 737, 733), (733, 737, 736, 732), (212, 208, 735, 739), (739, 735, 734, 738), (205, 209, 733, 720), (720, 733, 732, 721), (214, 742, 730, 210), (742, 743, 731, 730), (204, 722, 728, 211), (722, 723, 729, 728), (210, 730, 727, 207), (730, 731, 726, 727), (208, 206, 725, 735), (735, 725, 724, 734), (206, 207, 727, 725), (725, 727, 726, 724), (27, 26, 723, 721), (721, 723, 722, 720), (203, 202, 766, 764), (764, 766, 767, 765), (199, 203, 764, 752), (752, 764, 765, 753), (201, 761, 763, 200), (761, 760, 762, 763), (197, 757, 761, 201), (757, 756, 760, 761), (200, 763, 759, 196), (763, 762, 758, 759), (193, 744, 757, 197), (744, 745, 756, 757), (202, 198, 754, 766), (766, 754, 755, 767), (192, 199, 752, 746), (746, 752, 753, 747), (198, 195, 751, 754), (754, 751, 750, 755), (196, 759, 749, 194), (759, 758, 748, 749), (194, 749, 751, 195), (749, 748, 750, 751), (3, 745, 747, 2), (745, 744, 746, 747), (788, 789, 791, 790), (776, 777, 789, 788), (785, 787, 786, 784), (781, 785, 784, 780), (787, 783, 782, 786), (768, 781, 780, 769), (790, 791, 779, 778), (868, 870, 883, 886), (770, 771, 777, 776), (778, 779, 774, 775), (783, 773, 772, 782), (773, 775, 774, 772), (373, 372, 771, 769), (769, 771, 770, 768), (812, 814, 815, 813), (800, 812, 813, 801), (809, 808, 810, 811), (805, 804, 808, 809), (811, 810, 806, 807), (878, 885, 869, 864), (792, 793, 804, 805), (814, 802, 803, 815), (876, 879, 887, 865), (794, 800, 801, 795), (802, 799, 798, 803), (807, 806, 796, 797), (797, 796, 798, 799), (361, 793, 795, 360), (793, 792, 794, 795), (19, 18, 838, 836), (836, 838, 839, 837), (11, 19, 836, 824), (824, 836, 837, 825), (17, 833, 835, 16), (833, 832, 834, 835), (9, 829, 833, 17), (829, 828, 832, 833), (16, 835, 831, 8), (835, 834, 830, 831), (3, 816, 829, 9), (816, 817, 828, 829), (18, 10, 826, 838), (838, 826, 827, 839), (2, 11, 824, 818), (818, 824, 825, 819), (10, 7, 823, 826), (826, 823, 822, 827), (8, 831, 821, 6), (831, 830, 820, 821), (6, 821, 823, 7), (821, 820, 822, 823), (4, 817, 819, 5), (817, 816, 818, 819), (43, 860, 862, 42), (860, 861, 863, 862), (35, 848, 860, 43), (848, 849, 861, 860), (41, 40, 859, 857), (857, 859, 858, 856), (33, 41, 857, 853), (853, 857, 856, 852), (40, 32, 855, 859), (859, 855, 854, 858), (27, 33, 853, 840), (840, 853, 852, 841), (42, 862, 850, 34), (862, 863, 851, 850), (26, 842, 848, 35), (842, 843, 849, 848), (34, 850, 847, 31), (850, 851, 846, 847), (32, 30, 845, 855), (855, 845, 844, 854), (30, 31, 847, 845), (845, 847, 846, 844), (28, 29, 843, 841), (841, 843, 842, 840), (870, 869, 790, 778), (865, 887, 770, 776), (883, 870, 778, 775), (872, 867, 814, 812), (881, 872, 812, 800), (875, 871, 809, 811), (871, 880, 805, 809), (884, 875, 811, 807), (880, 874, 792, 805), (867, 866, 802, 814), (882, 881, 800, 794), (866, 877, 799, 802), (873, 884, 807, 797), (877, 873, 797, 799), (879, 876, 781, 768), (872, 881, 882, 874, 880, 871, 875, 884, 873, 877, 866, 867), (868, 886, 773, 783), (876, 878, 785, 781), (886, 883, 775, 773), (869, 885, 788, 790), (885, 865, 776, 788), (878, 864, 787, 785), (864, 868, 783, 787)])
me_cube_001.polygons.foreach_set('material_index', [0, 0, 0, 0, 0, 0, 0, 0, 0, 0, 0, 0, 0, 0, 0, 0, 0, 0, 0, 0, 0, 0, 0, 0, 0, 0, 0, 0, 0, 0, 0, 0, 0, 0, 0, 0, 0, 0, 0, 0, 0, 0, 0, 0, 1, 1, 1, 1, 1, 0, 0, 0, 0, 0, 0, 1, 0, 0, 0, 0, 0, 0, 1, 1, 1, 1, 0, 0, 0, 0, 0, 0, 1, 0, 0, 0, 0, 0, 0, 1, 1, 1, 1, 1, 1, 0, 0, 0, 0, 0, 0, 1, 0, 0, 0, 0, 0, 0, 1, 1, 1, 1, 1, 0, 0, 0, 0, 0, 0, 1, 0, 0, 0, 0, 0, 0, 1, 1, 1, 1, 1, 0, 0, 0, 0, 0, 0, 1, 0, 0, 0, 0, 0, 0, 1, 1, 1, 1, 0, 0, 0, 0, 0, 0, 1, 0, 0, 0, 0, 0, 0, 1, 0, 0, 0, 0, 0, 0, 0, 0, 0, 0, 0, 0, 0, 0, 0, 0, 0, 0, 0, 0, 0, 0, 0, 0, 0, 0, 0, 0, 0, 0, 0, 0, 0, 0, 1, 1, 1, 1, 1, 0, 0, 0, 0, 0, 0, 1, 0, 0, 0, 0, 0, 0, 1, 1, 1, 1, 0, 0, 0, 0, 0, 0, 1, 0, 0, 0, 0, 0, 0, 1, 1, 1, 1, 1, 1, 0, 0, 0, 0, 0, 0, 1, 0, 0, 0, 0, 0, 0, 1, 1, 1, 1, 1, 0, 0, 0, 0, 0, 0, 1, 0, 0, 0, 0, 0, 0, 1, 1, 1, 1, 1, 0, 0, 0, 0, 0, 0, 1, 0, 0, 0, 0, 0, 0, 1, 1, 1, 1, 0, 0, 0, 0, 0, 0, 1, 0, 0, 0, 0, 0, 0, 1, 0, 0, 0, 0, 0, 0, 0, 0, 0, 0, 0, 0, 0, 0, 0, 0, 0, 0, 0, 0, 0, 0, 0, 0, 0, 0, 0, 0, 0, 0, 0, 0, 0, 0, 1, 1, 1, 1, 1, 0, 0, 0, 0, 0, 0, 1, 0, 0, 0, 0, 0, 0, 1, 1, 1, 1, 0, 0, 0, 0, 0, 0, 1, 0, 0, 0, 0, 0, 0, 1, 1, 1, 1, 1, 1, 0, 0, 0, 0, 0, 0, 1, 0, 0, 0, 0, 0, 0, 1, 1, 1, 1, 1, 0, 0, 0, 0, 0, 0, 1, 0, 0, 0, 0, 0, 0, 1, 1, 1, 1, 1, 0, 0, 0, 0, 0, 0, 1, 0, 0, 0, 0, 0, 0, 1, 1, 1, 1, 0, 0, 0, 0, 0, 0, 1, 0, 0, 0, 0, 0, 0, 1, 0, 0, 0, 0, 0, 0, 0, 0, 0, 0, 0, 0, 0, 0, 0, 0, 0, 0, 0, 0, 0, 0, 0, 0, 0, 0, 1, 1, 1, 1, 1, 0, 0, 0, 0, 0, 0, 1, 0, 0, 0, 0, 0, 0, 1, 1, 1, 1, 0, 0, 0, 0, 0, 0, 1, 0, 0, 0, 0, 0, 0, 1, 1, 1, 1, 1, 1, 0, 0, 0, 0, 0, 0, 1, 0, 0, 0, 0, 0, 0, 1, 1, 1, 1, 1, 0, 0, 0, 0, 0, 0, 1, 0, 0, 0, 0, 0, 0, 1, 1, 1, 1, 1, 0, 0, 0, 0, 0, 0, 1, 0, 0, 0, 0, 0, 0, 1, 1, 1, 1, 0, 0, 0, 0, 0, 0, 1, 0, 0, 0, 0, 0, 0, 1, 0, 0, 0, 0, 0, 0, 0, 0, 0, 0, 0, 0, 0, 0, 0, 0, 0, 0, 0, 0, 0, 0, 0, 0, 0, 0, 0, 0, 0, 0, 0, 0, 0, 0, 0, 0, 0, 0, 0, 0, 0, 0, 0, 0, 0, 0, 0, 0, 0, 0, 0, 0, 0, 0, 0, 0, 0, 0, 0, 0, 0, 0, 0, 0, 0, 0, 0, 0, 0, 0, 0, 0, 0, 0, 0, 0, 0, 0, 0, 0, 0, 0, 0, 0, 0, 0, 0, 0, 0, 0, 0, 0, 0, 0, 0, 0, 0, 0, 0, 0, 0, 0, 0, 0, 0, 0, 0, 0, 0, 0, 0, 0, 0, 0, 0, 0, 0, 0, 0, 0, 0, 0, 0, 0, 0, 0, 0, 0, 0, 0, 0, 0, 0, 0, 0, 0, 0, 0, 0, 0, 0, 0, 0, 0, 0, 0, 0, 0, 0, 0, 0, 0, 0, 0, 0, 0, 0, 0, 0, 0, 0, 0, 0, 0, 0, 0, 0, 0, 0, 0, 0, 0, 0, 0, 0, 0, 0, 0, 0, 0, 0, 0, 0, 0, 0, 0, 0, 0, 0, 0, 0, 0, 0, 0, 0, 0])
me_cube_001.materials.append(mat_steel_001)
me_cube_001.materials.append(mat_wood_001)
me_cube_001.use_remesh_preserve_volume = False
me_cube_001.use_remesh_preserve_attributes = False
me_cube_001.use_mirror_vertex_groups = False
me_cube_001.update()

# ---- objects
ob_railwaytrack_mycurve = bpy.data.objects.new('RailwayTrack_MyCurve', me_cube_001)

# ---- transforms, parenting, visibility, modifiers, constraints
ob_railwaytrack_mycurve.location = (0.0, 0.0, 0.0)
ob_railwaytrack_mycurve.lineart.crease_threshold = 0.0

# ---- collection membership
col_collection_1.objects.link(ob_railwaytrack_mycurve)

# ---- scene / render settings (as saved in the file)
scene.frame_start = 1; scene.frame_end = 250; scene.frame_set(0)
scene.render.engine = 'CYCLES'
scene.render.resolution_x = 1000
scene.render.resolution_y = 1000
scene.render.dither_intensity = 0.0
scene.cycles.samples = 200
scene.cycles.sampling_pattern = 'TABULATED_SOBOL'
scene.cycles.light_sampling_threshold = 0.0
scene.cycles.use_adaptive_sampling = False
scene.cycles.use_light_tree = False
scene.cycles.caustics_reflective = False
scene.cycles.caustics_refractive = False
scene.cycles.blur_glossy = 0.0
scene.cycles.max_bounces = 2
scene.cycles.pixel_filter_type = 'GAUSSIAN'
scene.cycles.sample_clamp_indirect = 0.0
scene.view_settings.view_transform = 'Standard'
bpy.context.view_layer.update()

# ---- added for rendering (the .blend has no active camera): camera
cam_auto = bpy.data.cameras.new('AutoCamera')
cam_auto.lens = 50.0
cam_auto.sensor_width = 36.0
cam_auto.clip_end = 1000.0
ob_auto_camera = bpy.data.objects.new('AutoCamera', cam_auto)
scene.collection.objects.link(ob_auto_camera)
ob_auto_camera.location = (8.39949, -19.2958, 10.0727)
ob_auto_camera.rotation_euler = (1.09748, -7.21219e-08, 0.694738)
scene.camera = ob_auto_camera
bpy.context.view_layer.update()
